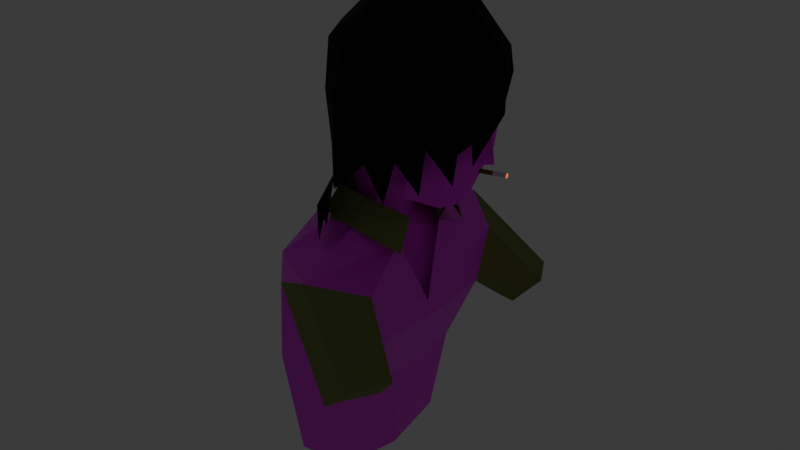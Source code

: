 # Source: character_hitman.blend  (saved by Blender 4.4.30; exported with 4.5.12 LTS)
import bpy
from mathutils import Matrix  # noqa: F401  (used for matrix-valued properties, if any)

bpy.ops.wm.read_factory_settings(use_empty=True)
scene = bpy.context.scene
scene.name = 'Scene'

# ---- collections
col_collection = bpy.data.collections.new('Collection'); scene.collection.children.link(col_collection)

# ---- images (referenced by path relative to the original .blend; pixels are not part of the script)
import os
ASSET_DIR = os.environ.get("B2B_ASSET_DIR", "")  # directory of the original .blend (textures are referenced by path, not embedded)
HERE = os.path.dirname(os.path.abspath(__file__))  # packed textures are extracted next to this script under _unpacked/

def load_image(name, relpath, width, height, colorspace="sRGB"):
    """Load a texture the original file referenced (path relative to the .blend, or extracted next to this script)."""
    p = next((c for c in (os.path.join(HERE, relpath), os.path.join(ASSET_DIR, relpath)) if relpath and os.path.exists(c)), "")
    if p:
        img = bpy.data.images.load(p, check_existing=True)
        img.name = name
    else:  # same state as the original file: an image datablock whose file is absent (Cycles renders it pink)
        img = bpy.data.images.new(name, width, height)
        img.source = "FILE"
        img.filepath = "//" + (relpath or name)
    img.colorspace_settings.name = colorspace
    return img
img_hitman_body_png_001 = load_image('hitman_body.png.001', 'hitman_body.png', 1024, 1024, 'sRGB')
img_hitman_body = load_image('hitman_body', '', 256, 256, 'sRGB')
img_hitman_closed_png_001 = load_image('hitman_closed.png.001', 'hitman_closed.png', 1024, 1024, 'sRGB')

# ---- materials (node trees are filled in below, after node groups)
mat_material_002 = bpy.data.materials.new('Material.002')
mat_material_001 = bpy.data.materials.new('Material.001')
mat_material = bpy.data.materials.new('Material')
mat_material_003 = bpy.data.materials.new('Material.003')
mat_material_004 = bpy.data.materials.new('Material.004')
mat_material_005 = bpy.data.materials.new('Material.005')
mat_material_006 = bpy.data.materials.new('Material.006')
mat_material_007 = bpy.data.materials.new('Material.007')

# ---- material node trees
mat_material_002.use_nodes = True; mat_material_002.node_tree.nodes.clear()
_N = mat_material_002.node_tree.nodes; _L = mat_material_002.node_tree.links
n0 = _N.new('ShaderNodeBsdfPrincipled'); n0.name = 'Principled BSDF'; n0.location = (10, 300)
n0.inputs[2].default_value = 1.0
n1 = _N.new('ShaderNodeOutputMaterial'); n1.name = 'Material Output'; n1.location = (300, 300)
n2 = _N.new('ShaderNodeTexImage'); n2.name = 'Image Texture'; n2.location = (-280, 271)
n2.image = img_hitman_body_png_001
_L.new(n0.outputs[0], n1.inputs[0])
_L.new(n2.outputs[0], n0.inputs[0])
n1.is_active_output = True
mat_material_001.use_nodes = True; mat_material_001.node_tree.nodes.clear()
_N = mat_material_001.node_tree.nodes; _L = mat_material_001.node_tree.links
n0 = _N.new('ShaderNodeOutputMaterial'); n0.name = 'Material Output'; n0.location = (300, 300)
n1 = _N.new('ShaderNodeBsdfPrincipled'); n1.name = 'Principled BSDF'; n1.location = (10, 300)
n2 = _N.new('ShaderNodeTexImage'); n2.name = 'Image Texture'; n2.location = (-280, 271)
n2.image = img_hitman_body
_L.new(n1.outputs[0], n0.inputs[0])
_L.new(n2.outputs[0], n1.inputs[0])
n0.is_active_output = True
mat_material.use_nodes = True; mat_material.node_tree.nodes.clear()
_N = mat_material.node_tree.nodes; _L = mat_material.node_tree.links
n0 = _N.new('ShaderNodeBsdfPrincipled'); n0.name = 'Principled BSDF'; n0.location = (10, 300)
n0.inputs[2].default_value = 1.0
n1 = _N.new('ShaderNodeOutputMaterial'); n1.name = 'Material Output'; n1.location = (300, 300)
n2 = _N.new('ShaderNodeRGB'); n2.name = 'RGB'; n2.location = (-180, 271)
n2.outputs[0].default_value = (0.0, 0.0, 0.0, 1.0)
_L.new(n0.outputs[0], n1.inputs[0])
_L.new(n2.outputs[0], n0.inputs[0])
n1.is_active_output = True
mat_material_003.use_nodes = True; mat_material_003.node_tree.nodes.clear()
_N = mat_material_003.node_tree.nodes; _L = mat_material_003.node_tree.links
n0 = _N.new('ShaderNodeBsdfPrincipled'); n0.name = 'Principled BSDF'; n0.location = (10, 300)
n0.inputs[2].default_value = 1.0
n1 = _N.new('ShaderNodeOutputMaterial'); n1.name = 'Material Output'; n1.location = (300, 300)
n2 = _N.new('ShaderNodeRGB'); n2.name = 'RGB'; n2.location = (-180, 271)
n2.outputs[0].default_value = (0.227, 0.2874, 0.0865, 1.0)
_L.new(n0.outputs[0], n1.inputs[0])
_L.new(n2.outputs[0], n0.inputs[0])
n1.is_active_output = True
mat_material_004.use_nodes = True; mat_material_004.node_tree.nodes.clear()
_N = mat_material_004.node_tree.nodes; _L = mat_material_004.node_tree.links
n0 = _N.new('ShaderNodeBsdfPrincipled'); n0.name = 'Principled BSDF'; n0.location = (10, 300)
n1 = _N.new('ShaderNodeOutputMaterial'); n1.name = 'Material Output'; n1.location = (300, 300)
n2 = _N.new('ShaderNodeTexImage'); n2.name = 'Image Texture'; n2.location = (-180, 271)
n2.image = img_hitman_closed_png_001
_L.new(n0.outputs[0], n1.inputs[0])
_L.new(n2.outputs[0], n0.inputs[0])
n1.is_active_output = True
mat_material_005.use_nodes = True; mat_material_005.node_tree.nodes.clear()
_N = mat_material_005.node_tree.nodes; _L = mat_material_005.node_tree.links
n0 = _N.new('ShaderNodeBsdfPrincipled'); n0.name = 'Principled BSDF'; n0.location = (10, 300)
n1 = _N.new('ShaderNodeOutputMaterial'); n1.name = 'Material Output'; n1.location = (300, 300)
_L.new(n0.outputs[0], n1.inputs[0])
n1.is_active_output = True
mat_material_006.use_nodes = True; mat_material_006.node_tree.nodes.clear()
_N = mat_material_006.node_tree.nodes; _L = mat_material_006.node_tree.links
n0 = _N.new('ShaderNodeBsdfPrincipled'); n0.name = 'Principled BSDF'; n0.location = (10, 300)
n0.inputs[0].default_value = (0.1989, 0.1425, 0.009257, 1.0)
n0.inputs[2].default_value = 1.0
n1 = _N.new('ShaderNodeOutputMaterial'); n1.name = 'Material Output'; n1.location = (300, 300)
_L.new(n0.outputs[0], n1.inputs[0])
n1.is_active_output = True
mat_material_007.use_nodes = True; mat_material_007.node_tree.nodes.clear()
_N = mat_material_007.node_tree.nodes; _L = mat_material_007.node_tree.links
n0 = _N.new('ShaderNodeBsdfPrincipled'); n0.name = 'Principled BSDF'; n0.location = (10, 300)
n0.inputs[27].default_value = (1.0, 0.2133, 0.02495, 1.0)
n0.inputs[28].default_value = 1.0
n1 = _N.new('ShaderNodeOutputMaterial'); n1.name = 'Material Output'; n1.location = (300, 300)
n2 = _N.new('ShaderNodeRGB'); n2.name = 'RGB'; n2.location = (-180, 271)
n2.outputs[0].default_value = (0.8081, 0.09889, 0.07289, 1.0)
_L.new(n0.outputs[0], n1.inputs[0])
_L.new(n2.outputs[0], n0.inputs[0])
n1.is_active_output = True

# ---- world
world_world = bpy.data.worlds.new('World'); scene.world = world_world
world_world.use_nodes = True; world_world.node_tree.nodes.clear()
_N = world_world.node_tree.nodes; _L = world_world.node_tree.links
n0 = _N.new('ShaderNodeOutputWorld'); n0.name = 'World Output'; n0.location = (300, 300)
n1 = _N.new('ShaderNodeBackground'); n1.name = 'Background'; n1.location = (10, 300)
n1.inputs[0].default_value = (0.05088, 0.05088, 0.05088, 1.0)
_L.new(n1.outputs[0], n0.inputs[0])
n0.is_active_output = True
world_world.color = (0.05088, 0.05088, 0.05088)
world_world.sun_shadow_jitter_overblur = 0.0

# ---- meshes
me_sphere = bpy.data.meshes.new('Sphere')
me_sphere.from_pydata([(0.04518, 0.6789, -0.3954), (0.4178, 0.6775, 0.447), (0.4592, 0.7262, 0.08559), (0.4058, 0.5874, -0.4538), (0.2873, 0.5291, -0.7544), (0.7446, 0.4915, 0.4288), (0.6858, 0.5827, 0.1883), (0.6856, 0.3937, -0.4477), (0.5171, 0.2514, -0.8818), (0.8796, 0.0, 0.3902), (0.8667, 0.0, 0.1851), (0.9715, 0.0, -0.4374), (0.5809, 0.0, -0.8994), (0.1734, 0.0, -0.81), (-0.7201, 0.0, -0.3514), (-0.6359, 0.0, -0.5794), (-0.6423, 0.4299, -0.3612), (-0.5054, 0.357, -0.6156), (-0.4155, 0.7137, 0.06184), (-0.3976, 0.6329, -0.3798), (-0.2112, 0.3382, -0.6843), (0.009664, 0.7692, 0.03713), (-0.04436, 0.509, -0.6947), (0.8011, 0.1342, -0.413), (0.7993, 0.0, -0.4798), (-0.8891, 0.0, -1.075), (-0.7425, 0.3693, -1.194), (-0.27, 0.2959, -1.277), (-0.1892, 0.0, -1.292), (-0.4853, 0.3937, -1.174), (-0.08369, 0.0, -0.9666), (-0.2254, 0.3199, -0.9077), (-0.4581, 0.3681, -0.9276), (-0.6927, 0.0, -0.7793), (-0.616, 0.2913, -0.8615), (0.1075, 0.0, -2.141), (0.1051, 0.6611, -1.515), (-0.7606, 0.6885, -1.31), (-1.025, 0.0, -1.228), (-0.3347, 0.9669, -1.391), (0.4029, 0.5626, 0.5977), (0.6648, 0.3466, 0.5818), (0.6992, 0.0, 0.6217), (-0.06366, 0.688, -0.3808), (-0.1722, 0.728, 0.05647), (-0.02724, 0.7265, -0.4188), (-0.09202, 0.7411, -0.3658), (-0.3007, 0.817, -0.09904), (-0.2188, 0.8363, 0.0504), (0.04518, -0.6789, -0.3954), (0.4178, -0.6775, 0.447), (0.4592, -0.7262, 0.08559), (0.4058, -0.5874, -0.4538), (0.2873, -0.5291, -0.7544), (0.7446, -0.4915, 0.4288), (0.6858, -0.5827, 0.1883), (0.6856, -0.3937, -0.4477), (0.5171, -0.2514, -0.8818), (-0.6423, -0.4299, -0.3612), (-0.5054, -0.357, -0.6156), (-0.4155, -0.7137, 0.06184), (-0.3976, -0.6329, -0.3798), (-0.2112, -0.3382, -0.6843), (0.009664, -0.7692, 0.03713), (-0.04436, -0.509, -0.6947), (0.8011, -0.1342, -0.413), (-0.7425, -0.3693, -1.194), (-0.27, -0.2959, -1.277), (-0.4853, -0.3937, -1.174), (-0.2254, -0.3199, -0.9077), (-0.4581, -0.3681, -0.9276), (-0.616, -0.2913, -0.8615), (0.1051, -0.6611, -1.515), (-0.7606, -0.6885, -1.31), (-0.3347, -0.9669, -1.391), (0.4029, -0.5626, 0.5977), (0.6648, -0.3466, 0.5818), (-0.06366, -0.688, -0.3808), (-0.1722, -0.728, 0.05647), (-0.02724, -0.7265, -0.4188), (-0.09202, -0.7411, -0.3658), (-0.3007, -0.817, -0.09904), (-0.2188, -0.8363, 0.0504), (-0.183, 0.8255, 0.5319), (0.1614, 0.5504, 0.8923), (0.2684, 0.8062, 0.4596), (0.1658, 0.8942, -0.04064), (0.3981, 0.3926, 0.8692), (0.6961, 0.5971, 0.4193), (0.5301, 0.1445, 0.8469), (0.9152, 0.2298, 0.4438), (0.01245, 0.02983, 0.9882), (-0.4312, -0.1594, 0.8472), (-0.8167, -0.1539, 0.5358), (-0.8602, -0.1437, 0.01868), (-0.7524, -0.1379, -0.4264), (-0.4198, 0.2119, 0.9012), (-0.794, 0.3197, 0.5556), (-0.8125, 0.3677, 0.02481), (-0.7665, 0.282, -0.4344), (-0.3158, 0.4426, 0.8986), (-0.5798, 0.6081, 0.5702), (-0.629, 0.7209, 0.03438), (-0.2595, 0.6884, -0.4976), (-0.1036, 0.5667, 0.8973), (-0.2121, 0.8275, 0.06935), (0.1714, -0.8227, 0.438), (0.3678, -0.4697, 0.8232), (0.6066, -0.7034, 0.4289), (0.4242, -0.8145, -0.3129), (0.517, -0.2294, 0.825), (0.9103, -0.316, 0.4224), (-0.3025, -0.4087, 0.8031), (-0.5961, -0.5736, 0.5144), (-0.6606, -0.5742, 0.03849), (-0.5863, -0.583, -0.4484), (-0.1107, -0.5738, 0.8236), (-0.2801, -0.7679, 0.4818), (-0.3017, -0.8447, 0.08465), (-0.2834, -0.8929, -0.6362), (0.134, -0.5966, 0.8223), (0.1973, -0.8859, 0.09504), (1.089, -0.03684, 0.04946), (0.9295, -0.2958, -0.3769), (0.829, -0.4593, -0.5302), (-0.9126, -0.2318, -1.091), (-0.9784, 0.5165, -1.185), (-0.6873, 0.5085, -0.6981), (-0.6986, -0.4509, -0.8064), (-0.2274, -1.063, -0.9773), (0.032, 0.9151, -0.3102), (-0.1138, 0.8879, -0.07314), (0.9045, -0.4992, -0.2211), (0.6819, -0.6865, -0.1757), (0.8162, 0.481, 0.239), (0.9281, 0.1913, 0.04329), (0.9649, -0.3702, -0.1529), (0.5458, -0.6063, -0.6482), (0.5276, 0.788, 0.1837), (-0.8373, 0.1091, -0.6873), (-0.3042, 0.8017, -0.09428), (-0.4744, 0.6333, -0.9271), (-0.1432, -1.026, -0.6303), (0.08484, -0.8544, -0.4005), (0.2675, -0.8021, -0.7415), (-0.2101, -0.818, -0.4189), (-0.4877, -0.922, -0.9048), (-0.4886, -0.9149, -1.266), (-0.2127, -0.1075, 1.189), (-0.02528, -0.402, 1.095), (-0.1489, -0.4092, 0.9989), (-1.44, 0.0, -1.67), (0.1779, 0.0, -2.211), (-0.8666, 0.8975, -3.701), (-0.9094, 1.023, -1.453), (0.214, 0.8428, -2.108), (-0.9305, 1.045, -1.769), (-0.3464, 0.7577, -3.766), (0.2589, 0.9767, -1.563), (-1.443, 0.0, -3.656), (-1.318, 0.0, -1.44), (-0.2786, 0.0, -3.855), (0.1938, 0.0, -2.006), (-0.2589, 1.395, -1.436), (0.06474, 0.3315, -1.317), (-0.5594, 0.6798, -1.142), (-0.8952, 0.0, -1.086), (-0.2532, 0.6378, -1.128), (0.5042, 1.152, -2.378), (0.2701, 1.691, -2.351), (0.5376, 1.715, -2.135), (0.7855, 1.277, -2.102), (0.2034, 1.349, -2.487), (-0.698, 0.9701, -2.094), (-0.2368, 0.9063, -2.917), (-0.1878, 0.0, -2.935), (-1.09, 0.9442, -2.68), (-1.472, 0.0, -2.579), (0.2424, 0.3657, -1.003), (-0.52, 0.5483, -0.8232), (-0.8134, 0.0, -0.7988), (-0.2359, 0.4804, -0.9051), (0.2421, 0.5127, -1.323), (-0.6153, 0.6897, -1.059), (-0.9418, 0.0, -1.057), (-0.2453, 0.6877, -1.134), (0.0581, 0.4127, -1.912), (-0.5992, 0.7061, -1.421), (-0.935, 0.0, -1.365), (-0.293, 0.664, -1.407), (-0.8666, -0.8975, -3.701), (-0.9094, -1.023, -1.453), (0.214, -0.8428, -2.108), (-0.9305, -1.045, -1.769), (-0.3464, -0.7577, -3.766), (0.2589, -0.9767, -1.563), (-0.2589, -1.395, -1.436), (0.06474, -0.3315, -1.317), (-0.5594, -0.6798, -1.142), (-0.2532, -0.6378, -1.128), (0.5042, -1.152, -2.378), (0.2701, -1.691, -2.351), (0.5376, -1.715, -2.135), (0.7855, -1.277, -2.102), (0.2034, -1.349, -2.487), (-0.698, -0.9701, -2.094), (-0.2368, -0.9063, -2.917), (-1.09, -0.9442, -2.68), (0.2424, -0.3657, -1.003), (-0.52, -0.5483, -0.8232), (-0.2359, -0.4804, -0.9051), (0.2421, -0.5127, -1.323), (-0.6153, -0.6897, -1.059), (-0.2453, -0.6877, -1.134), (0.0581, -0.4127, -1.912), (-0.5992, -0.7061, -1.421), (-0.293, -0.664, -1.407), (0.9369, 0.2754, -0.6412), (0.663, 0.1636, -0.6237), (0.9335, 0.2873, -0.6242), (0.6596, 0.1755, -0.6068), (0.9247, 0.3085, -0.6251), (0.6508, 0.1967, -0.6077), (0.9195, 0.3178, -0.643), (0.6456, 0.206, -0.6255), (0.923, 0.3059, -0.6599), (0.649, 0.194, -0.6424), (0.9317, 0.2847, -0.659), (0.6578, 0.1729, -0.6415), (0.8, 0.2195, -0.6324), (0.7965, 0.2314, -0.6155), (0.7878, 0.2526, -0.6164), (0.7825, 0.2619, -0.6342), (0.786, 0.25, -0.6512), (0.7947, 0.2288, -0.6503), (0.9198, 0.2818, -0.6234), (0.9111, 0.3029, -0.6243), (0.9058, 0.3122, -0.6421), (0.9093, 0.3003, -0.659), (0.918, 0.2791, -0.6581), (0.9233, 0.2699, -0.6403)], [], [(13, 22, 4), (0, 21, 2, 3), (22, 0, 3, 4), (13, 4, 8), (3, 2, 6, 7), (4, 3, 7, 8), (2, 1, 5, 6), (7, 6, 10, 23), (8, 7, 23, 24, 12), (6, 5, 9, 10), (13, 8, 12), (31, 30, 28, 27), (15, 14, 16, 17), (15, 17, 34, 33), (17, 16, 19, 20), (13, 20, 22), (19, 18, 44, 43), (20, 19, 43, 0, 22), (23, 10, 11), (24, 23, 11), (17, 32, 34), (29, 32, 31, 27), (32, 17, 20, 31), (20, 13, 30, 31), (33, 34, 26, 25), (34, 32, 29, 26), (28, 35, 36, 27), (29, 39, 37, 26), (27, 36, 39, 29), (26, 37, 38, 25), (5, 1, 40, 41), (5, 41, 9), (1, 2, 21, 40), (41, 42, 9), (21, 0, 45, 46, 47, 48), (47, 44, 48), (43, 44, 47, 46), (21, 48, 44), (0, 43, 45), (46, 45, 43), (13, 53, 64), (49, 52, 51, 63), (64, 53, 52, 49), (13, 57, 53), (52, 56, 55, 51), (53, 57, 56, 52), (51, 55, 54, 50), (56, 65, 10, 55), (57, 12, 24, 65, 56), (55, 10, 9, 54), (13, 12, 57), (69, 67, 28, 30), (15, 59, 58, 14), (15, 33, 71, 59), (59, 62, 61, 58), (13, 64, 62), (61, 77, 78, 60), (62, 64, 49, 77, 61), (65, 11, 10), (24, 11, 65), (59, 71, 70), (68, 67, 69, 70), (70, 69, 62, 59), (62, 69, 30, 13), (33, 25, 66, 71), (71, 66, 68, 70), (28, 67, 72, 35), (68, 66, 73, 74), (67, 68, 74, 72), (66, 25, 38, 73), (54, 76, 75, 50), (54, 9, 76), (50, 75, 63, 51), (76, 9, 42), (63, 82, 81, 80, 79, 49), (81, 82, 78), (77, 80, 81, 78), (63, 78, 82), (49, 79, 77), (80, 77, 79), (104, 91, 84), (83, 104, 84, 85), (105, 83, 85, 86), (85, 84, 87, 88), (84, 91, 87), (88, 87, 89, 90), (87, 91, 89), (92, 91, 96), (95, 94, 98, 99), (93, 92, 96, 97), (94, 93, 97, 98), (99, 98, 102, 103), (97, 96, 100, 101), (98, 97, 101, 102), (96, 91, 100), (101, 100, 104, 83), (102, 101, 83, 105), (100, 91, 104), (120, 107, 91), (106, 108, 107, 120), (106, 121, 108), (108, 111, 110, 107), (107, 110, 91), (111, 90, 89, 110), (110, 89, 91), (92, 112, 91), (95, 115, 114, 94), (93, 113, 112, 92), (94, 114, 113, 93), (115, 119, 118, 114), (113, 117, 116, 112), (114, 118, 117, 113), (112, 116, 91), (117, 106, 120, 116), (118, 121, 106, 117), (116, 120, 91), (90, 111, 122), (133, 124, 132), (99, 103, 127), (95, 139, 125), (121, 118, 143), (115, 95, 125, 128), (85, 88, 138), (111, 108, 133, 132), (88, 90, 135, 134), (122, 111, 136), (111, 132, 136), (136, 123, 122), (109, 108, 121), (109, 133, 108), (133, 109, 137), (138, 86, 85), (126, 139, 95, 99), (99, 127, 126), (130, 131, 86), (105, 86, 131), (105, 140, 102), (103, 102, 140), (127, 103, 141), (121, 144, 109), (143, 121, 144), (143, 144, 118), (143, 118, 145), (119, 145, 118), (115, 128, 119), (128, 146, 119), (142, 143, 145), (146, 128, 147), (119, 146, 129), (148, 112, 116, 150), (116, 149, 150), (165, 154, 160, 166), (164, 158, 163, 167), (151, 160, 154, 156), (167, 163, 154, 165), (158, 155, 168, 171), (159, 177, 176, 153), (153, 176, 174, 157), (158, 164, 162), (153, 157, 161, 159), (155, 158, 162, 152), (174, 155, 152, 175), (154, 163, 156), (156, 163, 170, 169), (168, 172, 169, 170, 171), (163, 158, 171, 170), (155, 173, 172, 168), (172, 173, 156, 169), (157, 174, 175, 161), (176, 177, 151, 156), (173, 176, 156), (176, 173, 174), (173, 155, 174), (165, 166, 180, 179), (164, 167, 181, 178), (167, 165, 179, 181), (179, 180, 184, 183), (178, 181, 185, 182), (181, 179, 183, 185), (166, 165, 187, 188), (167, 164, 186, 189), (165, 167, 189, 187), (198, 166, 160, 191), (197, 199, 196, 195), (151, 193, 191, 160), (199, 198, 191, 196), (195, 203, 200, 192), (159, 190, 207, 177), (190, 194, 206, 207), (195, 162, 197), (190, 159, 161, 194), (192, 152, 162, 195), (206, 175, 152, 192), (191, 193, 196), (193, 201, 202, 196), (200, 203, 202, 201, 204), (196, 202, 203, 195), (192, 200, 204, 205), (204, 201, 193, 205), (194, 161, 175, 206), (207, 193, 151, 177), (205, 193, 207), (207, 206, 205), (205, 206, 192), (198, 209, 180, 166), (197, 208, 210, 199), (199, 210, 209, 198), (209, 212, 184, 180), (208, 211, 213, 210), (210, 213, 212, 209), (166, 188, 215, 198), (199, 216, 214, 197), (198, 215, 216, 199), (229, 218, 220, 230), (230, 220, 222, 231), (231, 222, 224, 232), (232, 224, 226, 233), (220, 218, 228, 226, 224, 222), (233, 226, 228, 234), (234, 228, 218, 229), (217, 219, 221, 223, 225, 227), (239, 234, 229, 240), (238, 233, 234, 239), (237, 232, 233, 238), (236, 231, 232, 237), (235, 230, 231, 236), (240, 229, 230, 235), (217, 240, 235, 219), (219, 235, 236, 221), (221, 236, 237, 223), (223, 237, 238, 225), (225, 238, 239, 227), (227, 239, 240, 217)])
me_sphere.polygons.foreach_set('material_index', [0, 0, 0, 0, 0, 0, 0, 0, 0, 0, 0, 0, 0, 0, 0, 0, 0, 0, 0, 0, 0, 0, 0, 0, 0, 0, 0, 0, 0, 0, 0, 0, 0, 0, 0, 0, 0, 0, 0, 0, 0, 0, 0, 0, 0, 0, 0, 0, 0, 0, 0, 0, 0, 0, 0, 0, 0, 0, 0, 0, 0, 0, 0, 0, 0, 0, 0, 0, 0, 0, 0, 0, 0, 0, 0, 0, 0, 0, 0, 0, 2, 2, 2, 2, 2, 2, 2, 2, 2, 2, 2, 2, 2, 2, 2, 2, 2, 2, 2, 2, 2, 2, 2, 2, 2, 2, 2, 2, 2, 2, 2, 2, 2, 2, 2, 2, 2, 2, 2, 2, 2, 2, 2, 2, 2, 2, 2, 2, 2, 2, 2, 2, 2, 2, 2, 2, 2, 2, 2, 2, 2, 2, 2, 2, 2, 2, 2, 2, 2, 2, 2, 4, 4, 4, 4, 3, 4, 4, 4, 0, 4, 4, 4, 3, 3, 3, 3, 3, 4, 4, 4, 4, 4, 3, 3, 3, 3, 3, 3, 3, 3, 3, 4, 4, 4, 4, 3, 4, 4, 4, 0, 4, 4, 4, 3, 3, 3, 3, 3, 4, 4, 4, 4, 4, 3, 3, 3, 3, 3, 3, 3, 3, 3, 6, 6, 6, 6, 5, 6, 6, 7, 5, 5, 5, 5, 5, 5, 7, 7, 7, 7, 7, 7])
_uv = me_sphere.uv_layers.new(name='UVMap')
_uv.uv.foreach_set('vector', [0.1682, 0.6818, 0.2382, 0.7389, 0.1874, 0.7558, 0.2367, 0.7991, 0.2406, 0.8824, 0.1787, 0.8834, 0.1761, 0.8012, 0.2382, 0.7389, 0.2367, 0.7991, 0.1761, 0.8012, 0.1874, 0.7558, 0.1682, 0.6818, 0.1874, 0.7558, 0.135, 0.7347, 0.1761, 0.8012, 0.1787, 0.8834, 0.1354, 0.8974, 0.1228, 0.8024, 0.1874, 0.7558, 0.1761, 0.8012, 0.1228, 0.8024, 0.135, 0.7347, 0.1787, 0.8834, 0.1731, 0.9384, 0.1203, 0.9329, 0.1354, 0.8974, 0.1241, 0.7856, 0.1405, 0.9091, 0.03288, 0.9062, 0.07286, 0.7823, 0.135, 0.7347, 0.1228, 0.8024, 0.07703, 0.7999, 0.06378, 0.7802, 0.1037, 0.7129, 0.1354, 0.8974, 0.1203, 0.9329, 0.04649, 0.9292, 0.04628, 0.8952, 0.1682, 0.6818, 0.135, 0.7347, 0.1037, 0.7129, 0.2598, 0.6653, 0.1977, 0.6551, 0.1669, 0.599, 0.223, 0.6005, 0.3854, 0.7207, 0.397, 0.7552, 0.3397, 0.7622, 0.3212, 0.7159, 0.3854, 0.7207, 0.3212, 0.7159, 0.3499, 0.6707, 0.3964, 0.6974, 0.3212, 0.7159, 0.3397, 0.7622, 0.3039, 0.7754, 0.2617, 0.706, 0.1682, 0.6818, 0.2617, 0.706, 0.2382, 0.7389, 0.3039, 0.7754, 0.3374, 0.8509, 0.3046, 0.8665, 0.2582, 0.7935, 0.2617, 0.706, 0.3039, 0.7754, 0.2582, 0.7935, 0.2367, 0.7991, 0.2382, 0.7389, 0.07703, 0.7999, 0.04628, 0.8952, 0.04368, 0.7963, 0.06378, 0.7802, 0.07703, 0.7999, 0.04368, 0.7963, 0.3212, 0.7159, 0.3099, 0.6636, 0.3499, 0.6707, 0.3098, 0.6259, 0.3099, 0.6636, 0.2598, 0.6653, 0.223, 0.6005, 0.3099, 0.6636, 0.3212, 0.7159, 0.2617, 0.706, 0.2598, 0.6653, 0.2617, 0.706, 0.1682, 0.6818, 0.1977, 0.6551, 0.2598, 0.6653, 0.3964, 0.6974, 0.3499, 0.6707, 0.3986, 0.6187, 0.4512, 0.6583, 0.3499, 0.6707, 0.3099, 0.6636, 0.3098, 0.6259, 0.3986, 0.6187, 0.1669, 0.599, 0.09542, 0.5041, 0.1753, 0.4897, 0.223, 0.6005, 0.3098, 0.6259, 0.3032, 0.559, 0.4048, 0.5729, 0.3986, 0.6187, 0.223, 0.6005, 0.1753, 0.4897, 0.3032, 0.559, 0.3098, 0.6259, 0.3986, 0.6187, 0.4048, 0.5729, 0.4976, 0.6293, 0.4512, 0.6583, 0.1203, 0.9329, 0.1731, 0.9384, 0.1706, 0.9683, 0.1097, 0.9636, 0.1203, 0.9329, 0.1097, 0.9636, 0.04649, 0.9292, 0.1731, 0.9384, 0.1787, 0.8834, 0.2406, 0.8824, 0.1706, 0.9683, 0.1097, 0.9636, 0.05654, 0.9741, 0.04649, 0.9292, 0.2406, 0.8824, 0.2367, 0.7991, 0.2509, 0.7993, 0.2565, 0.8048, 0.2729, 0.8502, 0.2794, 0.8635, 0.2729, 0.8502, 0.3046, 0.8665, 0.2794, 0.8635, 0.2582, 0.7935, 0.3046, 0.8665, 0.2729, 0.8502, 0.2565, 0.8048, 0.2406, 0.8824, 0.2794, 0.8635, 0.3046, 0.8665, 0.2367, 0.7991, 0.2582, 0.7935, 0.2509, 0.7993, 0.2565, 0.8048, 0.2509, 0.7993, 0.2582, 0.7935, 0.1682, 0.6818, 0.1874, 0.7558, 0.2382, 0.7389, 0.2367, 0.7991, 0.1761, 0.8012, 0.1787, 0.8834, 0.2406, 0.8824, 0.2382, 0.7389, 0.1874, 0.7558, 0.1761, 0.8012, 0.2367, 0.7991, 0.1682, 0.6818, 0.135, 0.7347, 0.1874, 0.7558, 0.1761, 0.8012, 0.1228, 0.8024, 0.1354, 0.8974, 0.1787, 0.8834, 0.1874, 0.7558, 0.135, 0.7347, 0.1228, 0.8024, 0.1761, 0.8012, 0.1787, 0.8834, 0.1354, 0.8974, 0.1203, 0.9329, 0.1731, 0.9384, 0.1241, 0.7856, 0.07286, 0.7823, 0.03288, 0.9062, 0.1405, 0.9091, 0.135, 0.7347, 0.1037, 0.7129, 0.06378, 0.7802, 0.07703, 0.7999, 0.1228, 0.8024, 0.1354, 0.8974, 0.04628, 0.8952, 0.04649, 0.9292, 0.1203, 0.9329, 0.1682, 0.6818, 0.1037, 0.7129, 0.135, 0.7347, 0.2598, 0.6653, 0.223, 0.6005, 0.1669, 0.599, 0.1977, 0.6551, 0.3854, 0.7207, 0.3212, 0.7159, 0.3397, 0.7622, 0.397, 0.7552, 0.3854, 0.7207, 0.3964, 0.6974, 0.3499, 0.6707, 0.3212, 0.7159, 0.3212, 0.7159, 0.2617, 0.706, 0.3039, 0.7754, 0.3397, 0.7622, 0.1682, 0.6818, 0.2382, 0.7389, 0.2617, 0.706, 0.3039, 0.7754, 0.2582, 0.7935, 0.3046, 0.8665, 0.3374, 0.8509, 0.2617, 0.706, 0.2382, 0.7389, 0.2367, 0.7991, 0.2582, 0.7935, 0.3039, 0.7754, 0.07703, 0.7999, 0.04368, 0.7963, 0.04628, 0.8952, 0.06378, 0.7802, 0.04368, 0.7963, 0.07703, 0.7999, 0.3212, 0.7159, 0.3499, 0.6707, 0.3099, 0.6636, 0.3098, 0.6259, 0.223, 0.6005, 0.2598, 0.6653, 0.3099, 0.6636, 0.3099, 0.6636, 0.2598, 0.6653, 0.2617, 0.706, 0.3212, 0.7159, 0.2617, 0.706, 0.2598, 0.6653, 0.1977, 0.6551, 0.1682, 0.6818, 0.3964, 0.6974, 0.4512, 0.6583, 0.3986, 0.6187, 0.3499, 0.6707, 0.3499, 0.6707, 0.3986, 0.6187, 0.3098, 0.6259, 0.3099, 0.6636, 0.1669, 0.599, 0.223, 0.6005, 0.1753, 0.4897, 0.09542, 0.5041, 0.3098, 0.6259, 0.3986, 0.6187, 0.4048, 0.5729, 0.3032, 0.559, 0.223, 0.6005, 0.3098, 0.6259, 0.3032, 0.559, 0.1753, 0.4897, 0.3986, 0.6187, 0.4512, 0.6583, 0.4976, 0.6293, 0.4048, 0.5729, 0.1203, 0.9329, 0.1097, 0.9636, 0.1706, 0.9683, 0.1731, 0.9384, 0.1203, 0.9329, 0.04649, 0.9292, 0.1097, 0.9636, 0.1731, 0.9384, 0.1706, 0.9683, 0.2406, 0.8824, 0.1787, 0.8834, 0.1097, 0.9636, 0.04649, 0.9292, 0.05654, 0.9741, 0.2406, 0.8824, 0.2794, 0.8635, 0.2729, 0.8502, 0.2565, 0.8048, 0.2509, 0.7993, 0.2367, 0.7991, 0.2729, 0.8502, 0.2794, 0.8635, 0.3046, 0.8665, 0.2582, 0.7935, 0.2565, 0.8048, 0.2729, 0.8502, 0.3046, 0.8665, 0.2406, 0.8824, 0.3046, 0.8665, 0.2794, 0.8635, 0.2367, 0.7991, 0.2509, 0.7993, 0.2582, 0.7935, 0.2565, 0.8048, 0.2582, 0.7935, 0.2509, 0.7993, 0.4764, 0.8195, 0.4576, 0.9645, 0.4244, 0.8225, 0.4871, 0.7416, 0.4764, 0.8195, 0.4244, 0.8225, 0.4117, 0.7286, 0.4903, 0.6553, 0.4871, 0.7416, 0.4117, 0.7286, 0.4134, 0.6616, 0.4117, 0.7286, 0.4244, 0.8225, 0.3675, 0.843, 0.3426, 0.7244, 0.4244, 0.8225, 0.4576, 0.9645, 0.3675, 0.843, 0.3426, 0.7244, 0.3675, 0.843, 0.3146, 0.886, 0.2328, 0.7489, 0.3675, 0.843, 0.4576, 0.9645, 0.3146, 0.886, 0.6089, 0.9267, 0.4576, 0.9645, 0.5626, 0.8671, 0.7739, 0.5784, 0.769, 0.6947, 0.65, 0.6672, 0.6581, 0.5751, 0.7194, 0.8267, 0.6089, 0.9267, 0.5626, 0.8671, 0.6244, 0.7721, 0.769, 0.6947, 0.7194, 0.8267, 0.6244, 0.7721, 0.65, 0.6672, 0.6581, 0.5751, 0.65, 0.6672, 0.5725, 0.6657, 0.5847, 0.5711, 0.6244, 0.7721, 0.5626, 0.8671, 0.5215, 0.8325, 0.5626, 0.7536, 0.65, 0.6672, 0.6244, 0.7721, 0.5626, 0.7536, 0.5725, 0.6657, 0.5626, 0.8671, 0.4576, 0.9645, 0.5215, 0.8325, 0.5626, 0.7536, 0.5215, 0.8325, 0.4764, 0.8195, 0.4871, 0.7416, 0.5725, 0.6657, 0.5626, 0.7536, 0.4871, 0.7416, 0.4903, 0.6553, 0.5215, 0.8325, 0.4576, 0.9645, 0.4764, 0.8195, 0.4764, 0.8195, 0.4244, 0.8225, 0.4576, 0.9645, 0.4871, 0.7416, 0.4117, 0.7286, 0.4244, 0.8225, 0.4764, 0.8195, 0.4871, 0.7416, 0.4903, 0.6553, 0.4117, 0.7286, 0.4117, 0.7286, 0.3426, 0.7244, 0.3675, 0.843, 0.4244, 0.8225, 0.4244, 0.8225, 0.3675, 0.843, 0.4576, 0.9645, 0.3426, 0.7244, 0.2328, 0.7489, 0.3146, 0.886, 0.3675, 0.843, 0.3675, 0.843, 0.3146, 0.886, 0.4576, 0.9645, 0.6089, 0.9267, 0.5626, 0.8671, 0.4576, 0.9645, 0.7739, 0.5784, 0.6581, 0.5751, 0.65, 0.6672, 0.769, 0.6947, 0.7194, 0.8267, 0.6244, 0.7721, 0.5626, 0.8671, 0.6089, 0.9267, 0.769, 0.6947, 0.65, 0.6672, 0.6244, 0.7721, 0.7194, 0.8267, 0.6581, 0.5751, 0.5847, 0.5711, 0.5725, 0.6657, 0.65, 0.6672, 0.6244, 0.7721, 0.5626, 0.7536, 0.5215, 0.8325, 0.5626, 0.8671, 0.65, 0.6672, 0.5725, 0.6657, 0.5626, 0.7536, 0.6244, 0.7721, 0.5626, 0.8671, 0.5215, 0.8325, 0.4576, 0.9645, 0.5626, 0.7536, 0.4871, 0.7416, 0.4764, 0.8195, 0.5215, 0.8325, 0.5725, 0.6657, 0.4903, 0.6553, 0.4871, 0.7416, 0.5626, 0.7536, 0.5215, 0.8325, 0.4764, 0.8195, 0.4576, 0.9645, 0.2328, 0.7489, 0.3426, 0.7244, 0.0, 0.0, 0.4117, 0.7286, 0.0, 0.0, 0.3426, 0.7244, 0.6581, 0.5751, 0.5847, 0.5711, 0.0, 0.0, 0.7739, 0.5784, 0.7121, 0.5766, 0.7739, 0.5784, 0.4903, 0.6553, 0.5725, 0.6657, 0.4903, 0.6553, 0.6581, 0.5751, 0.7739, 0.5784, 0.7739, 0.5784, 0.6581, 0.5751, 0.4117, 0.7286, 0.3426, 0.7244, 0.3766, 0.6942, 0.3426, 0.7244, 0.4117, 0.7286, 0.4117, 0.7286, 0.3426, 0.7244, 0.3426, 0.7244, 0.2328, 0.7489, 0.2328, 0.7489, 0.3426, 0.7244, 0.0, 0.0, 0.3426, 0.7244, 0.202, 0.4269, 0.3426, 0.7244, 0.3426, 0.7244, 0.202, 0.4269, 0.202, 0.4269, 0.0, 0.0, 0.0, 0.0, 0.0, 0.0, 0.4117, 0.7286, 0.4903, 0.6553, 0.0, 0.0, 0.4117, 0.7286, 0.4117, 0.7286, 0.4117, 0.7286, 0.0, 0.0, 0.0, 0.0, 0.3766, 0.6942, 0.4134, 0.6616, 0.4117, 0.7286, 0.6581, 0.5751, 0.7121, 0.5766, 0.7739, 0.5784, 0.6581, 0.5751, 0.6581, 0.5751, 0.0, 0.0, 0.6581, 0.5751, 0.0, 0.0, 0.0, 0.0, 0.0, 0.0, 0.4903, 0.6553, 0.0, 0.0, 0.0, 0.0, 0.4903, 0.6553, 0.0, 0.0, 0.5725, 0.6657, 0.5847, 0.5711, 0.5725, 0.6657, 0.0, 0.0, 0.0, 0.0, 0.5847, 0.5711, 0.0, 0.0, 0.4903, 0.6553, 0.4903, 0.6553, 0.0, 0.0, 0.4903, 0.6553, 0.4903, 0.6553, 0.4903, 0.6553, 0.4903, 0.6553, 0.4903, 0.6553, 0.5725, 0.6657, 0.4903, 0.6553, 0.5725, 0.6657, 0.0, 0.0, 0.5847, 0.5711, 0.0, 0.0, 0.0, 0.0, 0.6581, 0.5751, 0.6581, 0.5751, 0.5847, 0.5711, 0.6581, 0.5751, 0.3398, 0.297, 0.5847, 0.5711, 0.0, 0.0, 0.4903, 0.6553, 0.0, 0.0, 0.3398, 0.297, 0.6581, 0.5751, 0.0, 0.0, 0.5847, 0.5711, 0.3398, 0.297, 0.0, 0.0, 0.0, 0.0, 0.5626, 0.8671, 0.5215, 0.8325, 0.2607, 0.4162, 0.5215, 0.8325, 0.0, 0.0, 0.2607, 0.4162, 0.6451, 0.9279, 0.6654, 0.7187, 0.9292, 0.6785, 0.8771, 0.8605, 0.1131, 0.9283, 0.2312, 0.8217, 0.5011, 0.8364, 0.4168, 0.9999, 0.9369, 0.5895, 0.9292, 0.6785, 0.6654, 0.7187, 0.6555, 0.6036, 0.4168, 0.9999, 0.5011, 0.8364, 0.6654, 0.7187, 0.6451, 0.9279, 0.2312, 0.8217, 0.1956, 0.5358, 0.2966, 0.5936, 0.2902, 0.6681, 0.7829, 9.673e-05, 0.8721, 0.2992, 0.6116, 0.3145, 0.4988, 0.05538, 0.4988, 0.05538, 0.6116, 0.3145, 0.3364, 0.2912, 0.3404, 0.05355, 0.2312, 0.8217, 0.1131, 0.9283, 9.677e-05, 0.5737, 0.595, 0.2387, 0.5167, 0.1916, 0.5154, 0.04959, 0.8007, 0.1889, 0.1956, 0.5358, 0.2312, 0.8217, 9.677e-05, 0.5737, 0.008622, 0.4839, 0.3364, 0.2912, 0.1956, 0.5358, 0.008622, 0.4839, 0.1047, 0.249, 0.6654, 0.7187, 0.5011, 0.8364, 0.6555, 0.6036, 0.6555, 0.6036, 0.5011, 0.8364, 0.3681, 0.6929, 0.4134, 0.6567, 0.2966, 0.5936, 0.3844, 0.6008, 0.4134, 0.6567, 0.3681, 0.6929, 0.2902, 0.6681, 0.5011, 0.8364, 0.2312, 0.8217, 0.2902, 0.6681, 0.3681, 0.6929, 0.2614, 0.304, 0.4379, 0.3548, 0.3188, 0.3804, 0.2734, 0.3614, 0.3844, 0.6008, 0.5458, 0.4628, 0.6555, 0.6036, 0.4134, 0.6567, 0.3404, 0.05355, 0.3364, 0.2912, 0.1047, 0.249, 0.1565, 9.675e-05, 0.6116, 0.3145, 0.8721, 0.2992, 0.9369, 0.5895, 0.6555, 0.6036, 0.5458, 0.4628, 0.6116, 0.3145, 0.6555, 0.6036, 0.6116, 0.3145, 0.5458, 0.4628, 0.3364, 0.2912, 0.5458, 0.4628, 0.1956, 0.5358, 0.3364, 0.2912, 0.4779, 0.8925, 0.6047, 0.9696, 0.6047, 0.9696, 0.4779, 0.8925, 0.1642, 0.7788, 0.3391, 0.8735, 0.3391, 0.8735, 0.1642, 0.7788, 0.3391, 0.8735, 0.4779, 0.8925, 0.4779, 0.8925, 0.3391, 0.8735, 0.4779, 0.8925, 0.6047, 0.9696, 0.6047, 0.9696, 0.4779, 0.8925, 0.1642, 0.7788, 0.3391, 0.8735, 0.3391, 0.8735, 0.1642, 0.7788, 0.3391, 0.8735, 0.4779, 0.8925, 0.4779, 0.8925, 0.3391, 0.8735, 0.8771, 0.8605, 0.6451, 0.9279, 0.6451, 0.9279, 0.8771, 0.8605, 0.4168, 0.9999, 0.1131, 0.9283, 0.1131, 0.9283, 0.4168, 0.9999, 0.6451, 0.9279, 0.4168, 0.9999, 0.4168, 0.9999, 0.6451, 0.9279, 0.6451, 0.9279, 0.8771, 0.8605, 0.9292, 0.6785, 0.6654, 0.7187, 0.1131, 0.9283, 0.4168, 0.9999, 0.5011, 0.8364, 0.2312, 0.8217, 0.9369, 0.5895, 0.6555, 0.6036, 0.6654, 0.7187, 0.9292, 0.6785, 0.4168, 0.9999, 0.6451, 0.9279, 0.6654, 0.7187, 0.5011, 0.8364, 0.2312, 0.8217, 0.2902, 0.6681, 0.2966, 0.5936, 0.1956, 0.5358, 0.7829, 9.673e-05, 0.4988, 0.05538, 0.6116, 0.3145, 0.8721, 0.2992, 0.4988, 0.05538, 0.3404, 0.05355, 0.3364, 0.2912, 0.6116, 0.3145, 0.2312, 0.8217, 9.677e-05, 0.5737, 0.1131, 0.9283, 0.595, 0.2387, 0.8007, 0.1889, 0.5154, 0.04959, 0.5167, 0.1916, 0.1956, 0.5358, 0.008622, 0.4839, 9.677e-05, 0.5737, 0.2312, 0.8217, 0.3364, 0.2912, 0.1047, 0.249, 0.008622, 0.4839, 0.1956, 0.5358, 0.6654, 0.7187, 0.6555, 0.6036, 0.5011, 0.8364, 0.6555, 0.6036, 0.4134, 0.6567, 0.3681, 0.6929, 0.5011, 0.8364, 0.2966, 0.5936, 0.2902, 0.6681, 0.3681, 0.6929, 0.4134, 0.6567, 0.3844, 0.6008, 0.5011, 0.8364, 0.3681, 0.6929, 0.2902, 0.6681, 0.2312, 0.8217, 0.2614, 0.304, 0.2734, 0.3614, 0.3188, 0.3804, 0.4379, 0.3548, 0.3844, 0.6008, 0.4134, 0.6567, 0.6555, 0.6036, 0.5458, 0.4628, 0.3404, 0.05355, 0.1565, 9.675e-05, 0.1047, 0.249, 0.3364, 0.2912, 0.6116, 0.3145, 0.6555, 0.6036, 0.9369, 0.5895, 0.8721, 0.2992, 0.5458, 0.4628, 0.6555, 0.6036, 0.6116, 0.3145, 0.6116, 0.3145, 0.3364, 0.2912, 0.5458, 0.4628, 0.5458, 0.4628, 0.3364, 0.2912, 0.1956, 0.5358, 0.4779, 0.8925, 0.4779, 0.8925, 0.6047, 0.9696, 0.6047, 0.9696, 0.1642, 0.7788, 0.1642, 0.7788, 0.3391, 0.8735, 0.3391, 0.8735, 0.3391, 0.8735, 0.3391, 0.8735, 0.4779, 0.8925, 0.4779, 0.8925, 0.4779, 0.8925, 0.4779, 0.8925, 0.6047, 0.9696, 0.6047, 0.9696, 0.1642, 0.7788, 0.1642, 0.7788, 0.3391, 0.8735, 0.3391, 0.8735, 0.3391, 0.8735, 0.3391, 0.8735, 0.4779, 0.8925, 0.4779, 0.8925, 0.8771, 0.8605, 0.8771, 0.8605, 0.6451, 0.9279, 0.6451, 0.9279, 0.4168, 0.9999, 0.4168, 0.9999, 0.1131, 0.9283, 0.1131, 0.9283, 0.6451, 0.9279, 0.6451, 0.9279, 0.4168, 0.9999, 0.4168, 0.9999, 1.0, 0.75, 1.0, 1.0, 0.8333, 1.0, 0.8333, 0.75, 0.8333, 0.75, 0.8333, 1.0, 0.6667, 1.0, 0.6667, 0.75, 0.6667, 0.75, 0.6667, 1.0, 0.5, 1.0, 0.5, 0.75, 0.5, 0.75, 0.5, 1.0, 0.3333, 1.0, 0.3333, 0.75, 0.4578, 0.37, 0.25, 0.49, 0.04215, 0.37, 0.04215, 0.13, 0.25, 0.01, 0.4578, 0.13, 0.3333, 0.75, 0.3333, 1.0, 0.1667, 1.0, 0.1667, 0.75, 0.1667, 0.75, 0.1667, 1.0, -8.941e-08, 1.0, -8.941e-08, 0.75, 0.75, 0.49, 0.9578, 0.37, 0.9578, 0.13, 0.75, 0.01, 0.5422, 0.13, 0.5422, 0.37, 0.1667, 0.5249, 0.1667, 0.75, -8.941e-08, 0.75, -8.941e-08, 0.5249, 0.3333, 0.5249, 0.3333, 0.75, 0.1667, 0.75, 0.1667, 0.5249, 0.5, 0.5249, 0.5, 0.75, 0.3333, 0.75, 0.3333, 0.5249, 0.6667, 0.5249, 0.6667, 0.75, 0.5, 0.75, 0.5, 0.5249, 0.8333, 0.5249, 0.8333, 0.75, 0.6667, 0.75, 0.6667, 0.5249, 1.0, 0.5249, 1.0, 0.75, 0.8333, 0.75, 0.8333, 0.5249, 1.0, 0.5, 1.0, 0.5249, 0.8333, 0.5249, 0.8333, 0.5, 0.8333, 0.5, 0.8333, 0.5249, 0.6667, 0.5249, 0.6667, 0.5, 0.6667, 0.5, 0.6667, 0.5249, 0.5, 0.5249, 0.5, 0.5, 0.5, 0.5, 0.5, 0.5249, 0.3333, 0.5249, 0.3333, 0.5, 0.3333, 0.5, 0.3333, 0.5249, 0.1667, 0.5249, 0.1667, 0.5, 0.1667, 0.5, 0.1667, 0.5249, -8.941e-08, 0.5249, -8.941e-08, 0.5])
me_sphere.materials.append(mat_material_002)
me_sphere.materials.append(mat_material_001)
me_sphere.materials.append(mat_material)
me_sphere.materials.append(mat_material_003)
me_sphere.materials.append(mat_material_004)
me_sphere.materials.append(mat_material_005)
me_sphere.materials.append(mat_material_006)
me_sphere.materials.append(mat_material_007)
me_sphere.update()
arm_armature = bpy.data.armatures.new('Armature')  # bones are not reproduced

# ---- objects
ob_body = bpy.data.objects.new('Body', me_sphere)
ob_armature = bpy.data.objects.new('Armature', arm_armature)

# ---- transforms, parenting, visibility, modifiers, constraints
ob_body.parent = ob_armature
ob_body.matrix_parent_inverse = Matrix(((0.9816, -0.0, -0.1908, 0.2201), (-0.0, 1.0, -0.0, -0.0), (0.1908, -0.0, 0.9816, 1.584), (-0.0, -0.0, -0.0, 1.0)))
ob_body.location = (-1.49e-08, 0.0, 4.098e-08)
ob_body.scale = (1.0, 1.0, 1.138)
_vg = ob_body.vertex_groups.new(name='Neck')
for _i, _w in zip([0, 2, 3, 4, 6, 7, 8, 9, 10, 11, 12, 13, 14, 15, 16, 17, 18, 19, 20, 21, 22, 23, 24, 25, 26, 27, 28, 29, 30, 31, 32, 33, 34, 35, 36, 37, 38, 39, 43, 44, 45, 46, 47, 48, 49, 51, 52, 53, 55, 56, 57, 58, 59, 60, 61, 62, 63, 64, 65, 66, 67, 68, 69, 70, 71, 72, 73, 74, 77, 78, 79, 80, 81, 82, 94, 95, 98, 99, 102, 103, 105, 106, 109, 113, 114, 115, 117, 118, 119, 121, 125, 126, 127, 128, 129, 131, 137, 139, 140, 141, 142, 143, 145, 146, 147, 154, 155, 158, 160, 163, 164, 165, 166, 167, 168, 169, 170, 171, 172, 178, 179, 180, 181, 182, 183, 184, 185, 187, 188, 189, 191, 192, 195, 196, 197, 198, 199, 200, 201, 202, 203, 204, 208, 209, 210, 211, 212, 213, 215, 216, 217, 218, 219, 220, 221, 222, 223, 224, 225, 226, 227, 228, 229, 230, 231, 232, 233, 234, 235, 236, 237, 238, 239, 240], [0.08345, 0.03043, 0.1192, 0.3121, 0.01445, 0.1165, 0.3744, 0.006633, 0.02294, 0.1299, 0.3761, 0.5088, 0.215, 0.2789, 0.1491, 0.2075, 0.06195, 0.1012, 0.2104, 0.05205, 0.1744, 0.1232, 0.1634, 0.2431, 0.1496, 0.1012, 0.09034, 0.1458, 0.7394, 0.6786, 0.624, 0.5486, 0.6276, 0.0408, 0.06718, 0.07443, 0.2383, 0.07544, 0.08564, 0.05884, 0.08376, 0.08187, 0.06505, 0.05855, 0.08345, 0.03043, 0.1192, 0.3121, 0.01445, 0.1165, 0.3744, 0.1491, 0.2075, 0.06195, 0.1012, 0.2104, 0.05205, 0.1744, 0.1232, 0.1496, 0.1012, 0.1458, 0.6786, 0.624, 0.6276, 0.06718, 0.07443, 0.07544, 0.08564, 0.05884, 0.08376, 0.08187, 0.06505, 0.05855, 0.05677, 0.15, 0.06068, 0.2223, 0.04689, 0.1624, 0.01953, 0.01973, 0.01329, 0.01617, 0.08664, 0.1975, 0.05208, 0.1855, 0.3532, 0.07331, 0.332, 0.4383, 0.4553, 0.3653, 0.4737, 0.003659, 0.007292, 0.4416, 0.07134, 0.4912, 0.2651, 0.12, 0.2699, 0.4743, 0.4685, 0.005341, 0.028, 0.02656, 0.0311, 0.01581, 0.005616, 0.0635, 0.1152, 0.0386, 0.08308, 0.09452, 0.078, 0.07119, 0.121, 0.07843, 0.3138, 0.4605, 0.1264, 0.1019, 0.2763, 0.4445, 0.1623, 0.04279, 0.07194, 0.02023, 0.005341, 0.028, 0.02656, 0.01581, 0.005616, 0.0635, 0.0386, 0.08308, 0.09452, 0.078, 0.07119, 0.121, 0.07843, 0.3138, 0.1264, 0.1019, 0.2763, 0.1623, 0.04279, 0.02023, 0.3584, 0.3573, 0.3582, 0.3569, 0.3582, 0.3568, 0.3583, 0.3575, 0.3584, 0.3588, 0.3585, 0.3584, 0.3583, 0.358, 0.358, 0.3582, 0.3586, 0.3586, 0.3582, 0.3581, 0.3583, 0.3586, 0.3586, 0.3584]): _vg.add([_i], _w, 'REPLACE')
_vg = ob_body.vertex_groups.new(name='Head')
for _i, _w in zip([0, 1, 2, 3, 4, 5, 6, 7, 8, 9, 10, 11, 12, 13, 14, 15, 16, 17, 18, 19, 20, 21, 22, 23, 24, 25, 26, 29, 30, 31, 32, 33, 34, 38, 40, 41, 42, 43, 44, 45, 46, 47, 48, 49, 50, 51, 52, 53, 54, 55, 56, 57, 58, 59, 60, 61, 62, 63, 64, 65, 66, 68, 69, 70, 71, 75, 76, 77, 78, 79, 80, 81, 82, 83, 84, 85, 86, 87, 88, 89, 90, 91, 92, 93, 94, 95, 96, 97, 98, 99, 100, 101, 102, 103, 104, 105, 106, 107, 108, 109, 110, 111, 112, 113, 114, 115, 116, 117, 118, 119, 120, 121, 122, 123, 124, 125, 126, 127, 128, 129, 130, 131, 132, 133, 134, 135, 136, 137, 138, 139, 140, 141, 142, 143, 144, 145, 146, 147, 148, 149, 150, 164, 165, 167, 178, 179, 180, 181, 182, 183, 184, 185, 186, 187, 189, 197, 198, 199, 208, 209, 210, 211, 212, 213, 214, 215, 216, 217, 218, 219, 220, 221, 222, 223, 224, 225, 226, 227, 228, 229, 230, 231, 232, 233, 234, 235, 236, 237, 238, 239, 240], [0.907, 0.9796, 0.9569, 0.8751, 0.6774, 0.9774, 0.9661, 0.8791, 0.6143, 0.9707, 0.9622, 0.8656, 0.6123, 0.4471, 0.7152, 0.6288, 0.8074, 0.7313, 0.9269, 0.8757, 0.7488, 0.9411, 0.8054, 0.8725, 0.8311, 0.1118, 0.03587, 0.01863, 0.1194, 0.186, 0.1453, 0.2651, 0.1797, 0.112, 0.9909, 0.9812, 0.9775, 0.9017, 0.9315, 0.9051, 0.9067, 0.9251, 0.9323, 0.907, 0.9796, 0.9569, 0.8751, 0.6774, 0.9774, 0.9661, 0.8791, 0.6143, 0.8074, 0.7313, 0.9269, 0.8757, 0.7488, 0.9411, 0.8054, 0.8725, 0.03587, 0.01863, 0.186, 0.1453, 0.1797, 0.9909, 0.9812, 0.9017, 0.9315, 0.9051, 0.9067, 0.9251, 0.9323, 0.9871, 0.997, 0.9919, 0.9792, 0.9979, 0.9948, 0.9979, 0.9953, 0.9988, 0.9916, 0.9748, 0.9304, 0.8078, 0.9941, 0.9789, 0.9286, 0.7401, 0.9945, 0.9831, 0.9432, 0.8103, 0.9956, 0.9593, 0.9613, 0.9922, 0.9789, 0.9648, 0.9958, 0.9912, 0.988, 0.9617, 0.8974, 0.7525, 0.9853, 0.9414, 0.7921, 0.5977, 0.9881, 0.9192, 0.9922, 0.9865, 0.9868, 0.2675, 0.301, 0.4586, 0.4027, 0.4265, 0.9742, 0.9686, 0.9854, 0.9782, 0.995, 0.9953, 0.9872, 0.9681, 0.99, 0.4393, 0.9166, 0.4462, 0.707, 0.8696, 0.9813, 0.6946, 0.4104, 0.3928, 0.9865, 0.9862, 0.986, 0.04829, 0.01371, 0.06025, 0.2167, 0.1033, 0.002868, 0.2692, 0.2172, 0.1338, 0.02099, 0.2185, 0.01627, 0.002913, 0.03103, 0.04829, 0.01371, 0.06025, 0.2167, 0.1033, 0.2692, 0.2172, 0.1338, 0.2185, 0.01627, 0.002913, 0.03103, 0.638, 0.6394, 0.6381, 0.6398, 0.6382, 0.6399, 0.638, 0.6392, 0.6379, 0.638, 0.6379, 0.6383, 0.6383, 0.6386, 0.6386, 0.6384, 0.638, 0.6379, 0.6382, 0.6382, 0.6381, 0.6378, 0.6378, 0.638]): _vg.add([_i], _w, 'REPLACE')
_vg = ob_body.vertex_groups.new(name='Body')
for _i, _w in zip([13, 14, 15, 16, 17, 20, 25, 26, 27, 28, 29, 30, 31, 32, 33, 34, 35, 36, 37, 38, 39, 58, 59, 62, 66, 67, 68, 69, 70, 71, 72, 73, 74, 95, 99, 103, 115, 119, 125, 126, 127, 128, 129, 139, 141, 142, 145, 146, 147, 151, 152, 153, 154, 155, 156, 157, 158, 159, 160, 161, 162, 163, 164, 165, 166, 167, 168, 169, 170, 171, 172, 173, 174, 175, 176, 177, 178, 179, 180, 181, 182, 183, 184, 185, 186, 187, 188, 189, 190, 191, 192, 193, 194, 195, 196, 197, 198, 199, 200, 201, 202, 203, 204, 205, 206, 207, 208, 209, 210, 211, 212, 213, 214, 215, 216], [0.03833, 0.06978, 0.09231, 0.03686, 0.06114, 0.03162, 0.6451, 0.8075, 0.8751, 0.8941, 0.8199, 0.1411, 0.1354, 0.2307, 0.1864, 0.1927, 0.9464, 0.92, 0.9252, 0.6497, 0.9139, 0.03686, 0.06114, 0.03162, 0.8075, 0.8751, 0.8199, 0.1354, 0.2307, 0.1927, 0.92, 0.9252, 0.9139, 0.03444, 0.02537, 0.004507, 0.04984, 0.04813, 0.4005, 0.2607, 0.0861, 0.232, 0.09978, 0.119, 0.06253, 0.005773, 0.02082, 0.1153, 0.1387, 0.9741, 0.9809, 0.998, 0.9616, 0.9518, 0.9785, 0.9979, 0.9395, 0.9967, 0.9552, 0.9983, 0.9741, 0.9503, 0.923, 0.9046, 0.8755, 0.8954, 0.907, 0.8955, 0.9105, 0.9158, 0.8703, 0.9722, 0.9922, 0.996, 0.9937, 0.9946, 0.7049, 0.5829, 0.5131, 0.6045, 0.6809, 0.5899, 0.52, 0.6192, 0.9429, 0.9272, 0.9199, 0.9244, 0.998, 0.9616, 0.9518, 0.9785, 0.9979, 0.9395, 0.9503, 0.923, 0.9046, 0.8954, 0.907, 0.8955, 0.9105, 0.9158, 0.8703, 0.9722, 0.9922, 0.9937, 0.7049, 0.5829, 0.6045, 0.6809, 0.5899, 0.6192, 0.9429, 0.9272, 0.9244]): _vg.add([_i], _w, 'REPLACE')
_m = ob_body.modifiers.new('Armature', 'ARMATURE')
_m.object = ob_armature
ob_armature.location = (-0.5184, 0.0, -1.513)
ob_armature.rotation_euler = (0.0, 0.192, 0.0)

# ---- collection membership
col_collection.objects.link(ob_body)
col_collection.objects.link(ob_armature)

# ---- scene / render settings (as saved in the file)
scene.frame_start = 1; scene.frame_end = 250; scene.frame_set(230)
scene.render.engine = 'BLENDER_EEVEE_NEXT'
bpy.context.view_layer.update()

# ---- added for rendering (the .blend has no active camera): camera
cam_auto = bpy.data.cameras.new('AutoCamera')
cam_auto.lens = 50.0
cam_auto.sensor_width = 36.0
cam_auto.clip_end = 1000.0
ob_auto_camera = bpy.data.objects.new('AutoCamera', cam_auto)
scene.collection.objects.link(ob_auto_camera)
ob_auto_camera.location = (6.43456, -7.95161, 3.78352)
ob_auto_camera.rotation_euler = (1.09748, -7.21219e-08, 0.694738)
scene.camera = ob_auto_camera
bpy.context.view_layer.update()

